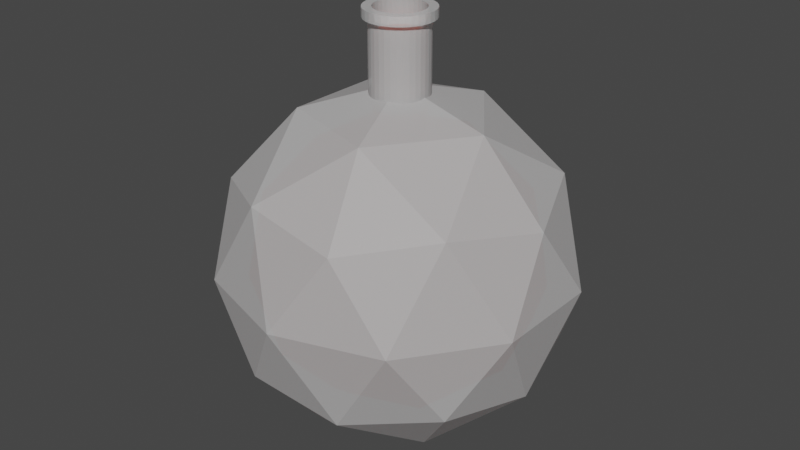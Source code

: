 # Source: Health_Bottle.blend  (saved by Blender 3.0.42; exported with 4.5.12 LTS)
import bpy
from mathutils import Matrix  # noqa: F401  (used for matrix-valued properties, if any)

bpy.ops.wm.read_factory_settings(use_empty=True)
scene = bpy.context.scene
scene.name = 'Scene'

# ---- collections
col_collection = bpy.data.collections.new('Collection'); scene.collection.children.link(col_collection)

# ---- materials (node trees are filled in below, after node groups)
mat_glass_shader = bpy.data.materials.new('Glass_Shader')
mat_glass_shader.surface_render_method = 'BLENDED'
mat_glass_shader.blend_method = 'BLEND'
mat_glass_shader.use_transparent_shadow = False
mat_glass_shader_001 = bpy.data.materials.new('Glass_Shader.001')
mat_glass_shader_001.surface_render_method = 'BLENDED'
mat_glass_shader_001.blend_method = 'BLEND'
mat_glass_shader_001.use_transparent_shadow = False

# ---- material node trees
mat_glass_shader.use_nodes = True; mat_glass_shader.node_tree.nodes.clear()
_N = mat_glass_shader.node_tree.nodes; _L = mat_glass_shader.node_tree.links
n0 = _N.new('ShaderNodeOutputMaterial'); n0.name = 'Material Output'; n0.location = (550, 300)
n1 = _N.new('ShaderNodeBsdfPrincipled'); n1.name = 'Principled BSDF'; n1.location = (10, 300)
n1.distribution = 'GGX'
n1.subsurface_method = 'RANDOM_WALK_SKIN'
n1.inputs[0].default_value = (1.0, 1.0, 1.0, 1.0)
n1.inputs[3].default_value = 1.45
n1.inputs[4].default_value = 0.85
n1.inputs[27].default_value = (0.0, 0.0, 0.0, 1.0)
n1.inputs[28].default_value = 1.0
n2 = _N.new('ShaderNodeMixShader'); n2.name = 'Mix Shader'; n2.location = (330, 244)
n3 = _N.new('ShaderNodeBsdfTransparent'); n3.name = 'Transparent BSDF'; n3.location = (95, 436)
_L.new(n1.outputs[0], n2.inputs[1])
_L.new(n2.outputs[0], n0.inputs[0])
_L.new(n3.outputs[0], n2.inputs[2])
n0.is_active_output = True
mat_glass_shader_001.use_nodes = True; mat_glass_shader_001.node_tree.nodes.clear()
_N = mat_glass_shader_001.node_tree.nodes; _L = mat_glass_shader_001.node_tree.links
n0 = _N.new('ShaderNodeOutputMaterial'); n0.name = 'Material Output'; n0.location = (550, 300)
n1 = _N.new('ShaderNodeBsdfPrincipled'); n1.name = 'Principled BSDF'; n1.location = (10, 300)
n1.distribution = 'GGX'
n1.subsurface_method = 'RANDOM_WALK_SKIN'
n1.inputs[0].default_value = (1.0, 0.1193, 0.04661, 1.0)
n1.inputs[3].default_value = 1.45
n1.inputs[27].default_value = (0.0, 0.0, 0.0, 1.0)
n1.inputs[28].default_value = 1.0
n2 = _N.new('ShaderNodeMixShader'); n2.name = 'Mix Shader'; n2.location = (330, 244)
n3 = _N.new('ShaderNodeBsdfTransparent'); n3.name = 'Transparent BSDF'; n3.location = (95, 436)
_L.new(n1.outputs[0], n2.inputs[1])
_L.new(n2.outputs[0], n0.inputs[0])
_L.new(n3.outputs[0], n2.inputs[2])
n0.is_active_output = True

# ---- world
world_world = bpy.data.worlds.new('World'); scene.world = world_world
world_world.use_nodes = True; world_world.node_tree.nodes.clear()
_N = world_world.node_tree.nodes; _L = world_world.node_tree.links
n0 = _N.new('ShaderNodeOutputWorld'); n0.name = 'World Output'; n0.location = (300, 300)
n1 = _N.new('ShaderNodeBackground'); n1.name = 'Background'; n1.location = (10, 300)
n1.inputs[0].default_value = (0.05088, 0.05088, 0.05088, 1.0)
_L.new(n1.outputs[0], n0.inputs[0])
n0.is_active_output = True
world_world.color = (0.05088, 0.05088, 0.05088)
world_world.use_sun_shadow = False
world_world.sun_shadow_jitter_overblur = 0.0

# ---- meshes
me_icosphere = bpy.data.meshes.new('Icosphere')
me_icosphere.from_pydata([(0.0, 0.0, -1.0), (0.7236, -0.5257, -0.4472), (-0.2764, -0.8506, -0.4472), (-0.8944, 0.0, -0.4472), (-0.2764, 0.8506, -0.4472), (0.7236, 0.5257, -0.4472), (0.2764, -0.8506, 0.4472), (-0.7236, -0.5257, 0.4472), (-0.7236, 0.5257, 0.4472), (0.2764, 0.8506, 0.4472), (0.8944, 0.0, 0.4472), (0.0, 0.0, 1.0), (-0.1625, -0.5, -0.8507), (0.4253, -0.309, -0.8507), (0.2629, -0.809, -0.5257), (0.8506, 0.0, -0.5257), (0.4253, 0.309, -0.8507), (-0.5257, 0.0, -0.8507), (-0.6882, -0.5, -0.5257), (-0.1625, 0.5, -0.8507), (-0.6882, 0.5, -0.5257), (0.2629, 0.809, -0.5257), (0.9511, -0.309, 0.0), (0.9511, 0.309, 0.0), (0.0, -1.0, 0.0), (0.5878, -0.809, 0.0), (-0.9511, -0.309, 0.0), (-0.5878, -0.809, 0.0), (-0.5878, 0.809, 0.0), (-0.9511, 0.309, 0.0), (0.5878, 0.809, 0.0), (0.0, 1.0, 0.0), (0.6882, -0.5, 0.5257), (-0.2629, -0.809, 0.5257), (-0.8506, 0.0, 0.5257), (-0.2629, 0.809, 0.5257), (0.6882, 0.5, 0.5257), (0.1625, -0.5, 0.8507), (0.5257, 0.0, 0.8507), (-0.4253, -0.309, 0.8507), (-0.4253, 0.309, 0.8507), (0.1625, 0.5, 0.8507)], [], [(0, 13, 12), (1, 13, 15), (0, 12, 17), (0, 17, 19), (0, 19, 16), (1, 15, 22), (2, 14, 24), (3, 18, 26), (4, 20, 28), (5, 21, 30), (1, 22, 25), (2, 24, 27), (3, 26, 29), (4, 28, 31), (5, 30, 23), (6, 32, 37), (7, 33, 39), (8, 34, 40), (9, 35, 41), (10, 36, 38), (38, 41, 11), (38, 36, 41), (36, 9, 41), (41, 40, 11), (41, 35, 40), (35, 8, 40), (40, 39, 11), (40, 34, 39), (34, 7, 39), (39, 37, 11), (39, 33, 37), (33, 6, 37), (37, 38, 11), (37, 32, 38), (32, 10, 38), (23, 36, 10), (23, 30, 36), (30, 9, 36), (31, 35, 9), (31, 28, 35), (28, 8, 35), (29, 34, 8), (29, 26, 34), (26, 7, 34), (27, 33, 7), (27, 24, 33), (24, 6, 33), (25, 32, 6), (25, 22, 32), (22, 10, 32), (30, 31, 9), (30, 21, 31), (21, 4, 31), (28, 29, 8), (28, 20, 29), (20, 3, 29), (26, 27, 7), (26, 18, 27), (18, 2, 27), (24, 25, 6), (24, 14, 25), (14, 1, 25), (22, 23, 10), (22, 15, 23), (15, 5, 23), (16, 21, 5), (16, 19, 21), (19, 4, 21), (19, 20, 4), (19, 17, 20), (17, 3, 20), (17, 18, 3), (17, 12, 18), (12, 2, 18), (15, 16, 5), (15, 13, 16), (13, 0, 16), (12, 14, 2), (12, 13, 14), (13, 1, 14)])
_uv = me_icosphere.uv_layers.new(name='UVMap')
_uv.uv.foreach_set('vector', [0.1818, 0.0, 0.2273, 0.07873, 0.1364, 0.07873, 0.2727, 0.1575, 0.3182, 0.07873, 0.3636, 0.1575, 0.9091, 0.0, 0.9545, 0.07873, 0.8636, 0.07873, 0.7273, 0.0, 0.7727, 0.07873, 0.6818, 0.07873, 0.5455, 0.0, 0.5909, 0.07873, 0.5, 0.07873, 0.2727, 0.1575, 0.3636, 0.1575, 0.3182, 0.2362, 0.09091, 0.1575, 0.1818, 0.1575, 0.1364, 0.2362, 0.8182, 0.1575, 0.9091, 0.1575, 0.8636, 0.2362, 0.6364, 0.1575, 0.7273, 0.1575, 0.6818, 0.2362, 0.4545, 0.1575, 0.5455, 0.1575, 0.5, 0.2362, 0.2727, 0.1575, 0.3182, 0.2362, 0.2273, 0.2362, 0.09091, 0.1575, 0.1364, 0.2362, 0.04546, 0.2362, 0.8182, 0.1575, 0.8636, 0.2362, 0.7727, 0.2362, 0.6364, 0.1575, 0.6818, 0.2362, 0.5909, 0.2362, 0.4545, 0.1575, 0.5, 0.2362, 0.4091, 0.2362, 0.1818, 0.3149, 0.2727, 0.3149, 0.2273, 0.3937, 0.0, 0.3149, 0.09091, 0.3149, 0.04546, 0.3937, 0.7273, 0.3149, 0.8182, 0.3149, 0.7727, 0.3937, 0.5455, 0.3149, 0.6364, 0.3149, 0.5909, 0.3937, 0.3636, 0.3149, 0.4545, 0.3149, 0.4091, 0.3937, 0.4091, 0.3937, 0.5, 0.3937, 0.4545, 0.4724, 0.4091, 0.3937, 0.4545, 0.3149, 0.5, 0.3937, 0.4545, 0.3149, 0.5455, 0.3149, 0.5, 0.3937, 0.5909, 0.3937, 0.6818, 0.3937, 0.6364, 0.4724, 0.5909, 0.3937, 0.6364, 0.3149, 0.6818, 0.3937, 0.6364, 0.3149, 0.7273, 0.3149, 0.6818, 0.3937, 0.7727, 0.3937, 0.8636, 0.3937, 0.8182, 0.4724, 0.7727, 0.3937, 0.8182, 0.3149, 0.8636, 0.3937, 0.8182, 0.3149, 0.9091, 0.3149, 0.8636, 0.3937, 0.04546, 0.3937, 0.1364, 0.3937, 0.09091, 0.4724, 0.04546, 0.3937, 0.09091, 0.3149, 0.1364, 0.3937, 0.09091, 0.3149, 0.1818, 0.3149, 0.1364, 0.3937, 0.2273, 0.3937, 0.3182, 0.3937, 0.2727, 0.4724, 0.2273, 0.3937, 0.2727, 0.3149, 0.3182, 0.3937, 0.2727, 0.3149, 0.3636, 0.3149, 0.3182, 0.3937, 0.4091, 0.2362, 0.4545, 0.3149, 0.3636, 0.3149, 0.4091, 0.2362, 0.5, 0.2362, 0.4545, 0.3149, 0.5, 0.2362, 0.5455, 0.3149, 0.4545, 0.3149, 0.5909, 0.2362, 0.6364, 0.3149, 0.5455, 0.3149, 0.5909, 0.2362, 0.6818, 0.2362, 0.6364, 0.3149, 0.6818, 0.2362, 0.7273, 0.3149, 0.6364, 0.3149, 0.7727, 0.2362, 0.8182, 0.3149, 0.7273, 0.3149, 0.7727, 0.2362, 0.8636, 0.2362, 0.8182, 0.3149, 0.8636, 0.2362, 0.9091, 0.3149, 0.8182, 0.3149, 0.04546, 0.2362, 0.09091, 0.3149, 0.0, 0.3149, 0.04546, 0.2362, 0.1364, 0.2362, 0.09091, 0.3149, 0.1364, 0.2362, 0.1818, 0.3149, 0.09091, 0.3149, 0.2273, 0.2362, 0.2727, 0.3149, 0.1818, 0.3149, 0.2273, 0.2362, 0.3182, 0.2362, 0.2727, 0.3149, 0.3182, 0.2362, 0.3636, 0.3149, 0.2727, 0.3149, 0.5, 0.2362, 0.5909, 0.2362, 0.5455, 0.3149, 0.5, 0.2362, 0.5455, 0.1575, 0.5909, 0.2362, 0.5455, 0.1575, 0.6364, 0.1575, 0.5909, 0.2362, 0.6818, 0.2362, 0.7727, 0.2362, 0.7273, 0.3149, 0.6818, 0.2362, 0.7273, 0.1575, 0.7727, 0.2362, 0.7273, 0.1575, 0.8182, 0.1575, 0.7727, 0.2362, 0.8636, 0.2362, 0.9545, 0.2362, 0.9091, 0.3149, 0.8636, 0.2362, 0.9091, 0.1575, 0.9545, 0.2362, 0.9091, 0.1575, 1.0, 0.1575, 0.9545, 0.2362, 0.1364, 0.2362, 0.2273, 0.2362, 0.1818, 0.3149, 0.1364, 0.2362, 0.1818, 0.1575, 0.2273, 0.2362, 0.1818, 0.1575, 0.2727, 0.1575, 0.2273, 0.2362, 0.3182, 0.2362, 0.4091, 0.2362, 0.3636, 0.3149, 0.3182, 0.2362, 0.3636, 0.1575, 0.4091, 0.2362, 0.3636, 0.1575, 0.4545, 0.1575, 0.4091, 0.2362, 0.5, 0.07873, 0.5455, 0.1575, 0.4545, 0.1575, 0.5, 0.07873, 0.5909, 0.07873, 0.5455, 0.1575, 0.5909, 0.07873, 0.6364, 0.1575, 0.5455, 0.1575, 0.6818, 0.07873, 0.7273, 0.1575, 0.6364, 0.1575, 0.6818, 0.07873, 0.7727, 0.07873, 0.7273, 0.1575, 0.7727, 0.07873, 0.8182, 0.1575, 0.7273, 0.1575, 0.8636, 0.07873, 0.9091, 0.1575, 0.8182, 0.1575, 0.8636, 0.07873, 0.9545, 0.07873, 0.9091, 0.1575, 0.9545, 0.07873, 1.0, 0.1575, 0.9091, 0.1575, 0.3636, 0.1575, 0.4091, 0.07873, 0.4545, 0.1575, 0.3636, 0.1575, 0.3182, 0.07873, 0.4091, 0.07873, 0.3182, 0.07873, 0.3636, 0.0, 0.4091, 0.07873, 0.1364, 0.07873, 0.1818, 0.1575, 0.09091, 0.1575, 0.1364, 0.07873, 0.2273, 0.07873, 0.1818, 0.1575, 0.2273, 0.07873, 0.2727, 0.1575, 0.1818, 0.1575])
me_icosphere.materials.append(mat_glass_shader)
me_icosphere.use_remesh_fix_poles = True
me_icosphere.use_remesh_preserve_attributes = False
me_icosphere.update()
me_icosphere_001 = bpy.data.meshes.new('Icosphere.001')
me_icosphere_001.from_pydata([(0.0, 0.0, -1.0), (0.7236, -0.5257, -0.4472), (-0.2764, -0.8506, -0.4472), (-0.8944, 0.0, -0.4472), (-0.2764, 0.8506, -0.4472), (0.7236, 0.5257, -0.4472), (0.2764, -0.8506, 0.4472), (-0.7236, -0.5257, 0.4472), (-0.7236, 0.5257, 0.4472), (0.2764, 0.8506, 0.4472), (0.8944, 0.0, 0.4472), (0.0, 0.0, 1.0), (-0.1625, -0.5, -0.8507), (0.4253, -0.309, -0.8507), (0.2629, -0.809, -0.5257), (0.8506, 0.0, -0.5257), (0.4253, 0.309, -0.8507), (-0.5257, 0.0, -0.8507), (-0.6882, -0.5, -0.5257), (-0.1625, 0.5, -0.8507), (-0.6882, 0.5, -0.5257), (0.2629, 0.809, -0.5257), (0.9511, -0.309, 0.0), (0.9511, 0.309, 0.0), (0.0, -1.0, 0.0), (0.5878, -0.809, 0.0), (-0.9511, -0.309, 0.0), (-0.5878, -0.809, 0.0), (-0.5878, 0.809, 0.0), (-0.9511, 0.309, 0.0), (0.5878, 0.809, 0.0), (0.0, 1.0, 0.0), (0.6882, -0.5, 0.5257), (-0.2629, -0.809, 0.5257), (-0.8506, 0.0, 0.5257), (-0.2629, 0.809, 0.5257), (0.6882, 0.5, 0.5257), (0.1625, -0.5, 0.8507), (0.5257, 0.0, 0.8507), (-0.4253, -0.309, 0.8507), (-0.4253, 0.309, 0.8507), (0.1625, 0.5, 0.8507)], [], [(0, 13, 12), (1, 13, 15), (0, 12, 17), (0, 17, 19), (0, 19, 16), (1, 15, 22), (2, 14, 24), (3, 18, 26), (4, 20, 28), (5, 21, 30), (1, 22, 25), (2, 24, 27), (3, 26, 29), (4, 28, 31), (5, 30, 23), (6, 32, 37), (7, 33, 39), (8, 34, 40), (9, 35, 41), (10, 36, 38), (38, 41, 11), (38, 36, 41), (36, 9, 41), (41, 40, 11), (41, 35, 40), (35, 8, 40), (40, 39, 11), (40, 34, 39), (34, 7, 39), (39, 37, 11), (39, 33, 37), (33, 6, 37), (37, 38, 11), (37, 32, 38), (32, 10, 38), (23, 36, 10), (23, 30, 36), (30, 9, 36), (31, 35, 9), (31, 28, 35), (28, 8, 35), (29, 34, 8), (29, 26, 34), (26, 7, 34), (27, 33, 7), (27, 24, 33), (24, 6, 33), (25, 32, 6), (25, 22, 32), (22, 10, 32), (30, 31, 9), (30, 21, 31), (21, 4, 31), (28, 29, 8), (28, 20, 29), (20, 3, 29), (26, 27, 7), (26, 18, 27), (18, 2, 27), (24, 25, 6), (24, 14, 25), (14, 1, 25), (22, 23, 10), (22, 15, 23), (15, 5, 23), (16, 21, 5), (16, 19, 21), (19, 4, 21), (19, 20, 4), (19, 17, 20), (17, 3, 20), (17, 18, 3), (17, 12, 18), (12, 2, 18), (15, 16, 5), (15, 13, 16), (13, 0, 16), (12, 14, 2), (12, 13, 14), (13, 1, 14)])
_uv = me_icosphere_001.uv_layers.new(name='UVMap')
_uv.uv.foreach_set('vector', [0.1818, 0.0, 0.2273, 0.07873, 0.1364, 0.07873, 0.2727, 0.1575, 0.3182, 0.07873, 0.3636, 0.1575, 0.9091, 0.0, 0.9545, 0.07873, 0.8636, 0.07873, 0.7273, 0.0, 0.7727, 0.07873, 0.6818, 0.07873, 0.5455, 0.0, 0.5909, 0.07873, 0.5, 0.07873, 0.2727, 0.1575, 0.3636, 0.1575, 0.3182, 0.2362, 0.09091, 0.1575, 0.1818, 0.1575, 0.1364, 0.2362, 0.8182, 0.1575, 0.9091, 0.1575, 0.8636, 0.2362, 0.6364, 0.1575, 0.7273, 0.1575, 0.6818, 0.2362, 0.4545, 0.1575, 0.5455, 0.1575, 0.5, 0.2362, 0.2727, 0.1575, 0.3182, 0.2362, 0.2273, 0.2362, 0.09091, 0.1575, 0.1364, 0.2362, 0.04546, 0.2362, 0.8182, 0.1575, 0.8636, 0.2362, 0.7727, 0.2362, 0.6364, 0.1575, 0.6818, 0.2362, 0.5909, 0.2362, 0.4545, 0.1575, 0.5, 0.2362, 0.4091, 0.2362, 0.1818, 0.3149, 0.2727, 0.3149, 0.2273, 0.3937, 0.0, 0.3149, 0.09091, 0.3149, 0.04546, 0.3937, 0.7273, 0.3149, 0.8182, 0.3149, 0.7727, 0.3937, 0.5455, 0.3149, 0.6364, 0.3149, 0.5909, 0.3937, 0.3636, 0.3149, 0.4545, 0.3149, 0.4091, 0.3937, 0.4091, 0.3937, 0.5, 0.3937, 0.4545, 0.4724, 0.4091, 0.3937, 0.4545, 0.3149, 0.5, 0.3937, 0.4545, 0.3149, 0.5455, 0.3149, 0.5, 0.3937, 0.5909, 0.3937, 0.6818, 0.3937, 0.6364, 0.4724, 0.5909, 0.3937, 0.6364, 0.3149, 0.6818, 0.3937, 0.6364, 0.3149, 0.7273, 0.3149, 0.6818, 0.3937, 0.7727, 0.3937, 0.8636, 0.3937, 0.8182, 0.4724, 0.7727, 0.3937, 0.8182, 0.3149, 0.8636, 0.3937, 0.8182, 0.3149, 0.9091, 0.3149, 0.8636, 0.3937, 0.04546, 0.3937, 0.1364, 0.3937, 0.09091, 0.4724, 0.04546, 0.3937, 0.09091, 0.3149, 0.1364, 0.3937, 0.09091, 0.3149, 0.1818, 0.3149, 0.1364, 0.3937, 0.2273, 0.3937, 0.3182, 0.3937, 0.2727, 0.4724, 0.2273, 0.3937, 0.2727, 0.3149, 0.3182, 0.3937, 0.2727, 0.3149, 0.3636, 0.3149, 0.3182, 0.3937, 0.4091, 0.2362, 0.4545, 0.3149, 0.3636, 0.3149, 0.4091, 0.2362, 0.5, 0.2362, 0.4545, 0.3149, 0.5, 0.2362, 0.5455, 0.3149, 0.4545, 0.3149, 0.5909, 0.2362, 0.6364, 0.3149, 0.5455, 0.3149, 0.5909, 0.2362, 0.6818, 0.2362, 0.6364, 0.3149, 0.6818, 0.2362, 0.7273, 0.3149, 0.6364, 0.3149, 0.7727, 0.2362, 0.8182, 0.3149, 0.7273, 0.3149, 0.7727, 0.2362, 0.8636, 0.2362, 0.8182, 0.3149, 0.8636, 0.2362, 0.9091, 0.3149, 0.8182, 0.3149, 0.04546, 0.2362, 0.09091, 0.3149, 0.0, 0.3149, 0.04546, 0.2362, 0.1364, 0.2362, 0.09091, 0.3149, 0.1364, 0.2362, 0.1818, 0.3149, 0.09091, 0.3149, 0.2273, 0.2362, 0.2727, 0.3149, 0.1818, 0.3149, 0.2273, 0.2362, 0.3182, 0.2362, 0.2727, 0.3149, 0.3182, 0.2362, 0.3636, 0.3149, 0.2727, 0.3149, 0.5, 0.2362, 0.5909, 0.2362, 0.5455, 0.3149, 0.5, 0.2362, 0.5455, 0.1575, 0.5909, 0.2362, 0.5455, 0.1575, 0.6364, 0.1575, 0.5909, 0.2362, 0.6818, 0.2362, 0.7727, 0.2362, 0.7273, 0.3149, 0.6818, 0.2362, 0.7273, 0.1575, 0.7727, 0.2362, 0.7273, 0.1575, 0.8182, 0.1575, 0.7727, 0.2362, 0.8636, 0.2362, 0.9545, 0.2362, 0.9091, 0.3149, 0.8636, 0.2362, 0.9091, 0.1575, 0.9545, 0.2362, 0.9091, 0.1575, 1.0, 0.1575, 0.9545, 0.2362, 0.1364, 0.2362, 0.2273, 0.2362, 0.1818, 0.3149, 0.1364, 0.2362, 0.1818, 0.1575, 0.2273, 0.2362, 0.1818, 0.1575, 0.2727, 0.1575, 0.2273, 0.2362, 0.3182, 0.2362, 0.4091, 0.2362, 0.3636, 0.3149, 0.3182, 0.2362, 0.3636, 0.1575, 0.4091, 0.2362, 0.3636, 0.1575, 0.4545, 0.1575, 0.4091, 0.2362, 0.5, 0.07873, 0.5455, 0.1575, 0.4545, 0.1575, 0.5, 0.07873, 0.5909, 0.07873, 0.5455, 0.1575, 0.5909, 0.07873, 0.6364, 0.1575, 0.5455, 0.1575, 0.6818, 0.07873, 0.7273, 0.1575, 0.6364, 0.1575, 0.6818, 0.07873, 0.7727, 0.07873, 0.7273, 0.1575, 0.7727, 0.07873, 0.8182, 0.1575, 0.7273, 0.1575, 0.8636, 0.07873, 0.9091, 0.1575, 0.8182, 0.1575, 0.8636, 0.07873, 0.9545, 0.07873, 0.9091, 0.1575, 0.9545, 0.07873, 1.0, 0.1575, 0.9091, 0.1575, 0.3636, 0.1575, 0.4091, 0.07873, 0.4545, 0.1575, 0.3636, 0.1575, 0.3182, 0.07873, 0.4091, 0.07873, 0.3182, 0.07873, 0.3636, 0.0, 0.4091, 0.07873, 0.1364, 0.07873, 0.1818, 0.1575, 0.09091, 0.1575, 0.1364, 0.07873, 0.2273, 0.07873, 0.1818, 0.1575, 0.2273, 0.07873, 0.2727, 0.1575, 0.1818, 0.1575])
me_icosphere_001.materials.append(mat_glass_shader_001)
me_icosphere_001.use_remesh_fix_poles = True
me_icosphere_001.use_remesh_preserve_attributes = False
me_icosphere_001.update()
me_cylinder_001 = bpy.data.meshes.new('Cylinder.001')
me_cylinder_001.from_pydata([(0.0, 1.0, -1.0), (0.0, 1.0, 1.0), (0.1951, 0.9808, -1.0), (0.1951, 0.9808, 1.0), (0.3827, 0.9239, -1.0), (0.3827, 0.9239, 1.0), (0.5556, 0.8315, -1.0), (0.5556, 0.8315, 1.0), (0.7071, 0.7071, -1.0), (0.7071, 0.7071, 1.0), (0.8315, 0.5556, -1.0), (0.8315, 0.5556, 1.0), (0.9239, 0.3827, -1.0), (0.9239, 0.3827, 1.0), (0.9808, 0.1951, -1.0), (0.9808, 0.1951, 1.0), (1.0, -4.371e-08, -1.0), (1.0, -4.371e-08, 1.0), (0.9808, -0.1951, -1.0), (0.9808, -0.1951, 1.0), (0.9239, -0.3827, -1.0), (0.9239, -0.3827, 1.0), (0.8315, -0.5556, -1.0), (0.8315, -0.5556, 1.0), (0.7071, -0.7071, -1.0), (0.7071, -0.7071, 1.0), (0.5556, -0.8315, -1.0), (0.5556, -0.8315, 1.0), (0.3827, -0.9239, -1.0), (0.3827, -0.9239, 1.0), (0.1951, -0.9808, -1.0), (0.1951, -0.9808, 1.0), (-8.742e-08, -1.0, -1.0), (-8.742e-08, -1.0, 1.0), (-0.1951, -0.9808, -1.0), (-0.1951, -0.9808, 1.0), (-0.3827, -0.9239, -1.0), (-0.3827, -0.9239, 1.0), (-0.5556, -0.8315, -1.0), (-0.5556, -0.8315, 1.0), (-0.7071, -0.7071, -1.0), (-0.7071, -0.7071, 1.0), (-0.8315, -0.5556, -1.0), (-0.8315, -0.5556, 1.0), (-0.9239, -0.3827, -1.0), (-0.9239, -0.3827, 1.0), (-0.9808, -0.1951, -1.0), (-0.9808, -0.1951, 1.0), (-1.0, 1.192e-08, -1.0), (-1.0, 1.192e-08, 1.0), (-0.9808, 0.1951, -1.0), (-0.9808, 0.1951, 1.0), (-0.9239, 0.3827, -1.0), (-0.9239, 0.3827, 1.0), (-0.8315, 0.5556, -1.0), (-0.8315, 0.5556, 1.0), (-0.7071, 0.7071, -1.0), (-0.7071, 0.7071, 1.0), (-0.5556, 0.8315, -1.0), (-0.5556, 0.8315, 1.0), (-0.3827, 0.9239, -1.0), (-0.3827, 0.9239, 1.0), (-0.1951, 0.9808, -1.0), (-0.1951, 0.9808, 1.0), (0.1951, 0.9808, 2.931), (9.219e-08, 1.0, 2.931), (0.3827, 0.9239, 2.931), (0.5556, 0.8315, 2.931), (0.7071, 0.7071, 2.931), (0.8315, 0.5556, 2.931), (0.9239, 0.3827, 2.931), (0.9808, 0.1951, 2.931), (1.0, -4.371e-08, 2.931), (0.9808, -0.1951, 2.931), (0.9239, -0.3827, 2.931), (0.8315, -0.5556, 2.931), (0.7071, -0.7071, 2.931), (0.5556, -0.8315, 2.931), (0.3827, -0.9239, 2.931), (0.1951, -0.9808, 2.931), (4.765e-09, -1.0, 2.931), (-0.1951, -0.9808, 2.931), (-0.3827, -0.9239, 2.931), (-0.5556, -0.8315, 2.931), (-0.7071, -0.7071, 2.931), (-0.8315, -0.5556, 2.931), (-0.9239, -0.3827, 2.931), (-0.9808, -0.1951, 2.931), (-1.0, 1.192e-08, 2.931), (-0.9808, 0.1951, 2.931), (-0.9239, 0.3827, 2.931), (-0.8315, 0.5556, 2.931), (-0.7071, 0.7071, 2.931), (-0.5556, 0.8315, 2.931), (-0.3827, 0.9239, 2.931), (-0.1951, 0.9808, 2.931), (0.1951, 0.9808, 3.825), (5.806e-08, 1.0, 3.825), (0.3827, 0.9239, 3.825), (0.5556, 0.8315, 3.825), (0.7071, 0.7071, 3.825), (0.8315, 0.5556, 3.825), (0.9239, 0.3827, 3.825), (0.9808, 0.1951, 3.825), (1.0, -4.371e-08, 3.825), (0.9808, -0.1951, 3.825), (0.9239, -0.3827, 3.825), (0.8315, -0.5556, 3.825), (0.7071, -0.7071, 3.825), (0.5556, -0.8315, 3.825), (0.3827, -0.9239, 3.825), (0.1951, -0.9808, 3.825), (-2.936e-08, -1.0, 3.825), (-0.1951, -0.9808, 3.825), (-0.3827, -0.9239, 3.825), (-0.5556, -0.8315, 3.825), (-0.7071, -0.7071, 3.825), (-0.8315, -0.5556, 3.825), (-0.9239, -0.3827, 3.825), (-0.9808, -0.1951, 3.825), (-1.0, 1.192e-08, 3.825), (-0.9808, 0.1951, 3.825), (-0.9239, 0.3827, 3.825), (-0.8315, 0.5556, 3.825), (-0.7071, 0.7071, 3.825), (-0.5556, 0.8315, 3.825), (-0.3827, 0.9239, 3.825), (-0.1951, 0.9808, 3.825)], [], [(0, 1, 3, 2), (2, 3, 5, 4), (4, 5, 7, 6), (6, 7, 9, 8), (8, 9, 11, 10), (10, 11, 13, 12), (12, 13, 15, 14), (14, 15, 17, 16), (16, 17, 19, 18), (18, 19, 21, 20), (20, 21, 23, 22), (22, 23, 25, 24), (24, 25, 27, 26), (26, 27, 29, 28), (28, 29, 31, 30), (30, 31, 33, 32), (32, 33, 35, 34), (34, 35, 37, 36), (36, 37, 39, 38), (38, 39, 41, 40), (40, 41, 43, 42), (42, 43, 45, 44), (44, 45, 47, 46), (46, 47, 49, 48), (48, 49, 51, 50), (50, 51, 53, 52), (52, 53, 55, 54), (54, 55, 57, 56), (56, 57, 59, 58), (58, 59, 61, 60), (37, 35, 81, 82), (60, 61, 63, 62), (62, 63, 1, 0), (0, 2, 4, 6, 8, 10, 12, 14, 16, 18, 20, 22, 24, 26, 28, 30, 32, 34, 36, 38, 40, 42, 44, 46, 48, 50, 52, 54, 56, 58, 60, 62), (74, 73, 105, 106), (55, 53, 90, 91), (11, 9, 68, 69), (29, 27, 77, 78), (47, 45, 86, 87), (3, 1, 65, 64), (1, 63, 95, 65), (21, 19, 73, 74), (39, 37, 82, 83), (57, 55, 91, 92), (13, 11, 69, 70), (31, 29, 78, 79), (49, 47, 87, 88), (5, 3, 64, 66), (23, 21, 74, 75), (41, 39, 83, 84), (59, 57, 92, 93), (15, 13, 70, 71), (33, 31, 79, 80), (51, 49, 88, 89), (7, 5, 66, 67), (25, 23, 75, 76), (43, 41, 84, 85), (61, 59, 93, 94), (17, 15, 71, 72), (35, 33, 80, 81), (53, 51, 89, 90), (9, 7, 67, 68), (27, 25, 76, 77), (45, 43, 85, 86), (63, 61, 94, 95), (19, 17, 72, 73), (96, 97, 127, 126, 125, 124, 123, 122, 121, 120, 119, 118, 117, 116, 115, 114, 113, 112, 111, 110, 109, 108, 107, 106, 105, 104, 103, 102, 101, 100, 99, 98), (88, 87, 119, 120), (75, 74, 106, 107), (89, 88, 120, 121), (76, 75, 107, 108), (90, 89, 121, 122), (77, 76, 108, 109), (91, 90, 122, 123), (78, 77, 109, 110), (64, 65, 97, 96), (92, 91, 123, 124), (79, 78, 110, 111), (66, 64, 96, 98), (93, 92, 124, 125), (80, 79, 111, 112), (67, 66, 98, 99), (94, 93, 125, 126), (81, 80, 112, 113), (68, 67, 99, 100), (95, 94, 126, 127), (82, 81, 113, 114), (69, 68, 100, 101), (65, 95, 127, 97), (83, 82, 114, 115), (70, 69, 101, 102), (84, 83, 115, 116), (71, 70, 102, 103), (85, 84, 116, 117), (72, 71, 103, 104), (86, 85, 117, 118), (73, 72, 104, 105), (87, 86, 118, 119)])
_uv = me_cylinder_001.uv_layers.new(name='UVMap')
_uv.uv.foreach_set('vector', [1.0, 0.5, 1.0, 1.0, 0.9688, 1.0, 0.9688, 0.5, 0.9688, 0.5, 0.9688, 1.0, 0.9375, 1.0, 0.9375, 0.5, 0.9375, 0.5, 0.9375, 1.0, 0.9062, 1.0, 0.9062, 0.5, 0.9062, 0.5, 0.9062, 1.0, 0.875, 1.0, 0.875, 0.5, 0.875, 0.5, 0.875, 1.0, 0.8438, 1.0, 0.8438, 0.5, 0.8438, 0.5, 0.8438, 1.0, 0.8125, 1.0, 0.8125, 0.5, 0.8125, 0.5, 0.8125, 1.0, 0.7812, 1.0, 0.7812, 0.5, 0.7812, 0.5, 0.7812, 1.0, 0.75, 1.0, 0.75, 0.5, 0.75, 0.5, 0.75, 1.0, 0.7188, 1.0, 0.7188, 0.5, 0.7188, 0.5, 0.7188, 1.0, 0.6875, 1.0, 0.6875, 0.5, 0.6875, 0.5, 0.6875, 1.0, 0.6562, 1.0, 0.6562, 0.5, 0.6562, 0.5, 0.6562, 1.0, 0.625, 1.0, 0.625, 0.5, 0.625, 0.5, 0.625, 1.0, 0.5938, 1.0, 0.5938, 0.5, 0.5938, 0.5, 0.5938, 1.0, 0.5625, 1.0, 0.5625, 0.5, 0.5625, 0.5, 0.5625, 1.0, 0.5312, 1.0, 0.5312, 0.5, 0.5312, 0.5, 0.5312, 1.0, 0.5, 1.0, 0.5, 0.5, 0.5, 0.5, 0.5, 1.0, 0.4688, 1.0, 0.4688, 0.5, 0.4688, 0.5, 0.4688, 1.0, 0.4375, 1.0, 0.4375, 0.5, 0.4375, 0.5, 0.4375, 1.0, 0.4062, 1.0, 0.4062, 0.5, 0.4062, 0.5, 0.4062, 1.0, 0.375, 1.0, 0.375, 0.5, 0.375, 0.5, 0.375, 1.0, 0.3438, 1.0, 0.3438, 0.5, 0.3438, 0.5, 0.3438, 1.0, 0.3125, 1.0, 0.3125, 0.5, 0.3125, 0.5, 0.3125, 1.0, 0.2812, 1.0, 0.2812, 0.5, 0.2812, 0.5, 0.2812, 1.0, 0.25, 1.0, 0.25, 0.5, 0.25, 0.5, 0.25, 1.0, 0.2188, 1.0, 0.2188, 0.5, 0.2188, 0.5, 0.2188, 1.0, 0.1875, 1.0, 0.1875, 0.5, 0.1875, 0.5, 0.1875, 1.0, 0.1562, 1.0, 0.1562, 0.5, 0.1562, 0.5, 0.1562, 1.0, 0.125, 1.0, 0.125, 0.5, 0.125, 0.5, 0.125, 1.0, 0.09375, 1.0, 0.09375, 0.5, 0.09375, 0.5, 0.09375, 1.0, 0.0625, 1.0, 0.0625, 0.5, 0.4375, 1.0, 0.4688, 1.0, 0.4688, 1.0, 0.4375, 1.0, 0.0625, 0.5, 0.0625, 1.0, 0.03125, 1.0, 0.03125, 0.5, 0.03125, 0.5, 0.03125, 1.0, 0.0, 1.0, 0.0, 0.5, 0.75, 0.49, 0.7968, 0.4854, 0.8418, 0.4717, 0.8833, 0.4496, 0.9197, 0.4197, 0.9496, 0.3833, 0.9717, 0.3418, 0.9854, 0.2968, 0.99, 0.25, 0.9854, 0.2032, 0.9717, 0.1582, 0.9496, 0.1167, 0.9197, 0.08029, 0.8833, 0.05045, 0.8418, 0.02827, 0.7968, 0.01461, 0.75, 0.01, 0.7032, 0.01461, 0.6582, 0.02827, 0.6167, 0.05045, 0.5803, 0.08029, 0.5504, 0.1167, 0.5283, 0.1582, 0.5146, 0.2032, 0.51, 0.25, 0.5146, 0.2968, 0.5283, 0.3418, 0.5504, 0.3833, 0.5803, 0.4197, 0.6167, 0.4496, 0.6582, 0.4717, 0.7032, 0.4854, 0.6875, 1.0, 0.7188, 1.0, 0.7188, 1.0, 0.6875, 1.0, 0.1562, 1.0, 0.1875, 1.0, 0.1875, 1.0, 0.1562, 1.0, 0.8438, 1.0, 0.875, 1.0, 0.875, 1.0, 0.8438, 1.0, 0.5625, 1.0, 0.5938, 1.0, 0.5938, 1.0, 0.5625, 1.0, 0.2812, 1.0, 0.3125, 1.0, 0.3125, 1.0, 0.2812, 1.0, 0.9688, 1.0, 1.0, 1.0, 1.0, 1.0, 0.9688, 1.0, 0.0, 1.0, 0.03125, 1.0, 0.03125, 1.0, 0.0, 1.0, 0.6875, 1.0, 0.7188, 1.0, 0.7188, 1.0, 0.6875, 1.0, 0.4062, 1.0, 0.4375, 1.0, 0.4375, 1.0, 0.4062, 1.0, 0.125, 1.0, 0.1562, 1.0, 0.1562, 1.0, 0.125, 1.0, 0.8125, 1.0, 0.8438, 1.0, 0.8438, 1.0, 0.8125, 1.0, 0.5312, 1.0, 0.5625, 1.0, 0.5625, 1.0, 0.5312, 1.0, 0.25, 1.0, 0.2812, 1.0, 0.2812, 1.0, 0.25, 1.0, 0.9375, 1.0, 0.9688, 1.0, 0.9688, 1.0, 0.9375, 1.0, 0.6562, 1.0, 0.6875, 1.0, 0.6875, 1.0, 0.6562, 1.0, 0.375, 1.0, 0.4062, 1.0, 0.4062, 1.0, 0.375, 1.0, 0.09375, 1.0, 0.125, 1.0, 0.125, 1.0, 0.09375, 1.0, 0.7812, 1.0, 0.8125, 1.0, 0.8125, 1.0, 0.7812, 1.0, 0.5, 1.0, 0.5312, 1.0, 0.5312, 1.0, 0.5, 1.0, 0.2188, 1.0, 0.25, 1.0, 0.25, 1.0, 0.2188, 1.0, 0.9062, 1.0, 0.9375, 1.0, 0.9375, 1.0, 0.9062, 1.0, 0.625, 1.0, 0.6562, 1.0, 0.6562, 1.0, 0.625, 1.0, 0.3438, 1.0, 0.375, 1.0, 0.375, 1.0, 0.3438, 1.0, 0.0625, 1.0, 0.09375, 1.0, 0.09375, 1.0, 0.0625, 1.0, 0.75, 1.0, 0.7812, 1.0, 0.7812, 1.0, 0.75, 1.0, 0.4688, 1.0, 0.5, 1.0, 0.5, 1.0, 0.4688, 1.0, 0.1875, 1.0, 0.2188, 1.0, 0.2188, 1.0, 0.1875, 1.0, 0.875, 1.0, 0.9062, 1.0, 0.9062, 1.0, 0.875, 1.0, 0.5938, 1.0, 0.625, 1.0, 0.625, 1.0, 0.5938, 1.0, 0.3125, 1.0, 0.3438, 1.0, 0.3438, 1.0, 0.3125, 1.0, 0.03125, 1.0, 0.0625, 1.0, 0.0625, 1.0, 0.03125, 1.0, 0.7188, 1.0, 0.75, 1.0, 0.75, 1.0, 0.7188, 1.0, 0.2968, 0.4854, 0.25, 0.49, 0.2032, 0.4854, 0.1582, 0.4717, 0.1167, 0.4496, 0.08029, 0.4197, 0.05045, 0.3833, 0.02827, 0.3418, 0.01461, 0.2968, 0.01, 0.25, 0.01461, 0.2032, 0.02827, 0.1582, 0.05045, 0.1167, 0.08029, 0.08029, 0.1167, 0.05045, 0.1582, 0.02827, 0.2032, 0.01461, 0.25, 0.01, 0.2968, 0.01461, 0.3418, 0.02827, 0.3833, 0.05045, 0.4197, 0.08029, 0.4496, 0.1167, 0.4717, 0.1582, 0.4854, 0.2032, 0.49, 0.25, 0.4854, 0.2968, 0.4717, 0.3418, 0.4496, 0.3833, 0.4197, 0.4197, 0.3833, 0.4496, 0.3418, 0.4717, 0.25, 1.0, 0.2812, 1.0, 0.2812, 1.0, 0.25, 1.0, 0.6562, 1.0, 0.6875, 1.0, 0.6875, 1.0, 0.6562, 1.0, 0.2188, 1.0, 0.25, 1.0, 0.25, 1.0, 0.2188, 1.0, 0.625, 1.0, 0.6562, 1.0, 0.6562, 1.0, 0.625, 1.0, 0.1875, 1.0, 0.2188, 1.0, 0.2188, 1.0, 0.1875, 1.0, 0.5938, 1.0, 0.625, 1.0, 0.625, 1.0, 0.5938, 1.0, 0.1562, 1.0, 0.1875, 1.0, 0.1875, 1.0, 0.1562, 1.0, 0.5625, 1.0, 0.5938, 1.0, 0.5938, 1.0, 0.5625, 1.0, 0.9688, 1.0, 1.0, 1.0, 1.0, 1.0, 0.9688, 1.0, 0.125, 1.0, 0.1562, 1.0, 0.1562, 1.0, 0.125, 1.0, 0.5312, 1.0, 0.5625, 1.0, 0.5625, 1.0, 0.5312, 1.0, 0.9375, 1.0, 0.9688, 1.0, 0.9688, 1.0, 0.9375, 1.0, 0.09375, 1.0, 0.125, 1.0, 0.125, 1.0, 0.09375, 1.0, 0.5, 1.0, 0.5312, 1.0, 0.5312, 1.0, 0.5, 1.0, 0.9062, 1.0, 0.9375, 1.0, 0.9375, 1.0, 0.9062, 1.0, 0.0625, 1.0, 0.09375, 1.0, 0.09375, 1.0, 0.0625, 1.0, 0.4688, 1.0, 0.5, 1.0, 0.5, 1.0, 0.4688, 1.0, 0.875, 1.0, 0.9062, 1.0, 0.9062, 1.0, 0.875, 1.0, 0.03125, 1.0, 0.0625, 1.0, 0.0625, 1.0, 0.03125, 1.0, 0.4375, 1.0, 0.4688, 1.0, 0.4688, 1.0, 0.4375, 1.0, 0.8438, 1.0, 0.875, 1.0, 0.875, 1.0, 0.8438, 1.0, 0.0, 1.0, 0.03125, 1.0, 0.03125, 1.0, 0.0, 1.0, 0.4062, 1.0, 0.4375, 1.0, 0.4375, 1.0, 0.4062, 1.0, 0.8125, 1.0, 0.8438, 1.0, 0.8438, 1.0, 0.8125, 1.0, 0.375, 1.0, 0.4062, 1.0, 0.4062, 1.0, 0.375, 1.0, 0.7812, 1.0, 0.8125, 1.0, 0.8125, 1.0, 0.7812, 1.0, 0.3438, 1.0, 0.375, 1.0, 0.375, 1.0, 0.3438, 1.0, 0.75, 1.0, 0.7812, 1.0, 0.7812, 1.0, 0.75, 1.0, 0.3125, 1.0, 0.3438, 1.0, 0.3438, 1.0, 0.3125, 1.0, 0.7188, 1.0, 0.75, 1.0, 0.75, 1.0, 0.7188, 1.0, 0.2812, 1.0, 0.3125, 1.0, 0.3125, 1.0, 0.2812, 1.0])
me_cylinder_001.materials.append(mat_glass_shader_001)
me_cylinder_001.use_remesh_fix_poles = True
me_cylinder_001.use_remesh_preserve_attributes = False
me_cylinder_001.update()
me_cylinder_003 = bpy.data.meshes.new('Cylinder.003')
me_cylinder_003.from_pydata([(1.825e-09, 0.8693, -1.0), (1.947e-09, 0.8693, 1.0), (0.1696, 0.8526, -1.0), (0.1696, 0.8526, 1.0), (0.3327, 0.8032, -1.0), (0.3327, 0.8032, 1.0), (0.483, 0.7228, -1.0), (0.483, 0.7228, 1.0), (0.6147, 0.6147, -1.0), (0.6147, 0.6147, 1.0), (0.7228, 0.483, -1.0), (0.7228, 0.483, 1.0), (0.8032, 0.3327, -1.0), (0.8032, 0.3327, 1.0), (0.8526, 0.1696, -1.0), (0.8526, 0.1696, 1.0), (0.8693, -4.043e-08, -1.0), (0.8693, -4.116e-08, 1.0), (0.8526, -0.1696, -1.0), (0.8526, -0.1696, 1.0), (0.8032, -0.3327, -1.0), (0.8032, -0.3327, 1.0), (0.7228, -0.483, -1.0), (0.7228, -0.483, 1.0), (0.6147, -0.6147, -1.0), (0.6147, -0.6147, 1.0), (0.483, -0.7228, -1.0), (0.483, -0.7228, 1.0), (0.3327, -0.8032, -1.0), (0.3327, -0.8032, 1.0), (0.1696, -0.8526, -1.0), (0.1696, -0.8526, 1.0), (-7.417e-08, -0.8693, -1.0), (-7.405e-08, -0.8693, 1.0), (-0.1696, -0.8526, -1.0), (-0.1696, -0.8526, 1.0), (-0.3327, -0.8032, -1.0), (-0.3327, -0.8032, 1.0), (-0.483, -0.7228, -1.0), (-0.483, -0.7228, 1.0), (-0.6147, -0.6147, -1.0), (-0.6147, -0.6147, 1.0), (-0.7228, -0.483, -1.0), (-0.7228, -0.483, 1.0), (-0.8032, -0.3327, -1.0), (-0.8032, -0.3327, 1.0), (-0.8526, -0.1696, -1.0), (-0.8526, -0.1696, 1.0), (-0.8693, 7.933e-09, -1.0), (-0.8693, 7.203e-09, 1.0), (-0.8526, 0.1696, -1.0), (-0.8526, 0.1696, 1.0), (-0.8032, 0.3327, -1.0), (-0.8032, 0.3327, 1.0), (-0.7228, 0.483, -1.0), (-0.7228, 0.483, 1.0), (-0.6147, 0.6147, -1.0), (-0.6147, 0.6147, 1.0), (-0.483, 0.7228, -1.0), (-0.483, 0.7228, 1.0), (-0.3327, 0.8032, -1.0), (-0.3327, 0.8032, 1.0), (-0.1696, 0.8526, -1.0), (-0.1696, 0.8526, 1.0), (0.0, 1.0, -0.798), (0.0, 1.0, 0.8966), (0.1951, 0.9808, 0.8966), (0.1951, 0.9808, -0.798), (0.3827, 0.9239, 0.8966), (0.3827, 0.9239, -0.798), (0.5556, 0.8315, 0.8966), (0.5556, 0.8315, -0.798), (0.7071, 0.7071, 0.8966), (0.7071, 0.7071, -0.798), (0.8315, 0.5556, 0.8966), (0.8315, 0.5556, -0.798), (0.9239, 0.3827, 0.8966), (0.9239, 0.3827, -0.798), (0.9808, 0.1951, 0.8966), (0.9808, 0.1951, -0.798), (1.0, -4.371e-08, 0.8966), (1.0, -4.371e-08, -0.798), (0.9808, -0.1951, 0.8966), (0.9808, -0.1951, -0.798), (0.9239, -0.3827, 0.8966), (0.9239, -0.3827, -0.798), (0.8315, -0.5556, 0.8966), (0.8315, -0.5556, -0.798), (0.7071, -0.7071, 0.8966), (0.7071, -0.7071, -0.798), (0.5556, -0.8315, 0.8966), (0.5556, -0.8315, -0.798), (0.3827, -0.9239, 0.8966), (0.3827, -0.9239, -0.798), (0.1951, -0.9808, 0.8966), (0.1951, -0.9808, -0.798), (-8.742e-08, -1.0, 0.8966), (-8.742e-08, -1.0, -0.798), (-0.1951, -0.9808, 0.8966), (-0.1951, -0.9808, -0.798), (-0.3827, -0.9239, 0.8966), (-0.3827, -0.9239, -0.798), (-0.5556, -0.8315, 0.8966), (-0.5556, -0.8315, -0.798), (-0.7071, -0.7071, 0.8966), (-0.7071, -0.7071, -0.798), (-0.8315, -0.5556, 0.8966), (-0.8315, -0.5556, -0.798), (-0.9239, -0.3827, 0.8966), (-0.9239, -0.3827, -0.798), (-0.9808, -0.1951, 0.8966), (-0.9808, -0.1951, -0.798), (-1.0, 1.192e-08, 0.8966), (-1.0, 1.192e-08, -0.798), (-0.9808, 0.1951, 0.8966), (-0.9808, 0.1951, -0.798), (-0.9239, 0.3827, 0.8966), (-0.9239, 0.3827, -0.798), (-0.8315, 0.5556, 0.8966), (-0.8315, 0.5556, -0.798), (-0.7071, 0.7071, 0.8966), (-0.7071, 0.7071, -0.798), (-0.5556, 0.8315, 0.8966), (-0.5556, 0.8315, -0.798), (-0.3827, 0.9239, 0.8966), (-0.3827, 0.9239, -0.798), (-0.1951, 0.9808, 0.8966), (-0.1951, 0.9808, -0.798), (2.4e-08, 1.186, -1.0), (0.2315, 1.164, -1.0), (0.2315, 1.164, -0.798), (0.4541, 1.096, -1.0), (0.4541, 1.096, -0.798), (0.6592, 0.9865, -1.0), (0.6592, 0.9865, -0.798), (0.839, 0.839, -1.0), (0.839, 0.839, -0.798), (0.9865, 0.6592, -1.0), (0.9865, 0.6592, -0.798), (1.096, 0.4541, -1.0), (1.096, 0.4541, -0.798), (1.164, 0.2315, -1.0), (1.164, 0.2315, -0.798), (1.186, -4.816e-08, -1.0), (1.186, -4.816e-08, -0.798), (1.164, -0.2315, -1.0), (1.164, -0.2315, -0.798), (1.096, -0.4541, -1.0), (1.096, -0.4541, -0.798), (0.9865, -0.6592, -1.0), (0.9865, -0.6592, -0.798), (0.839, -0.839, -1.0), (0.839, -0.839, -0.798), (0.6592, -0.9865, -1.0), (0.6592, -0.9865, -0.798), (0.4541, -1.096, -1.0), (0.4541, -1.096, -0.798), (0.2315, -1.164, -1.0), (0.2315, -1.164, -0.798), (-9.809e-08, -1.186, -1.0), (-9.809e-08, -1.186, -0.798), (-0.2315, -1.164, -1.0), (-0.2315, -1.164, -0.798), (-0.4541, -1.096, -1.0), (-0.4541, -1.096, -0.798), (-0.6592, -0.9865, -1.0), (-0.6592, -0.9865, -0.798), (-0.839, -0.839, -1.0), (-0.839, -0.839, -0.798), (-0.9865, -0.6592, -1.0), (-0.9865, -0.6592, -0.798), (-1.096, -0.4541, -1.0), (-1.096, -0.4541, -0.798), (-1.164, -0.2315, -1.0), (-1.164, -0.2315, -0.798), (-1.186, 1.192e-08, -1.0), (-1.186, 1.192e-08, -0.798), (-1.164, 0.2315, -1.0), (-1.164, 0.2315, -0.798), (-1.096, 0.4541, -1.0), (-1.096, 0.4541, -0.798), (-0.9865, 0.6592, -1.0), (-0.9865, 0.6592, -0.798), (-0.839, 0.839, -1.0), (-0.839, 0.839, -0.798), (-0.6592, 0.9865, -1.0), (-0.6592, 0.9865, -0.798), (-0.4541, 1.096, -1.0), (-0.4541, 1.096, -0.798), (-0.2315, 1.164, -1.0), (-0.2315, 1.164, -0.798), (2.4e-08, 1.186, -0.798)], [], [(65, 1, 3, 66), (66, 3, 5, 68), (68, 5, 7, 70), (70, 7, 9, 72), (72, 9, 11, 74), (74, 11, 13, 76), (76, 13, 15, 78), (78, 15, 17, 80), (80, 17, 19, 82), (82, 19, 21, 84), (84, 21, 23, 86), (86, 23, 25, 88), (88, 25, 27, 90), (90, 27, 29, 92), (92, 29, 31, 94), (94, 31, 33, 96), (96, 33, 35, 98), (98, 35, 37, 100), (100, 37, 39, 102), (102, 39, 41, 104), (104, 41, 43, 106), (106, 43, 45, 108), (108, 45, 47, 110), (110, 47, 49, 112), (112, 49, 51, 114), (114, 51, 53, 116), (116, 53, 55, 118), (118, 55, 57, 120), (120, 57, 59, 122), (122, 59, 61, 124), (63, 61, 60, 62), (124, 61, 63, 126), (126, 63, 1, 65), (1, 63, 62, 0), (0, 62, 189, 128), (127, 126, 65, 64), (115, 117, 180, 178), (125, 124, 126, 127), (46, 44, 171, 173), (123, 122, 124, 125), (89, 91, 154, 152), (121, 120, 122, 123), (28, 26, 153, 155), (119, 118, 120, 121), (10, 8, 135, 137), (117, 116, 118, 119), (117, 119, 182, 180), (115, 114, 116, 117), (91, 93, 156, 154), (113, 112, 114, 115), (62, 60, 187, 189), (111, 110, 112, 113), (64, 67, 130, 191), (109, 108, 110, 111), (44, 42, 169, 171), (107, 106, 108, 109), (119, 121, 184, 182), (105, 104, 106, 107), (26, 24, 151, 153), (103, 102, 104, 105), (93, 95, 158, 156), (101, 100, 102, 103), (67, 69, 132, 130), (99, 98, 100, 101), (8, 6, 133, 135), (97, 96, 98, 99), (60, 58, 185, 187), (95, 94, 96, 97), (121, 123, 186, 184), (93, 92, 94, 95), (95, 97, 160, 158), (91, 90, 92, 93), (42, 40, 167, 169), (89, 88, 90, 91), (69, 71, 134, 132), (87, 86, 88, 89), (24, 22, 149, 151), (85, 84, 86, 87), (6, 4, 131, 133), (83, 82, 84, 85), (123, 125, 188, 186), (81, 80, 82, 83), (97, 99, 162, 160), (79, 78, 80, 81), (58, 56, 183, 185), (77, 76, 78, 79), (71, 73, 136, 134), (75, 74, 76, 77), (40, 38, 165, 167), (73, 72, 74, 75), (22, 20, 147, 149), (71, 70, 72, 73), (125, 127, 190, 188), (69, 68, 70, 71), (99, 101, 164, 162), (67, 66, 68, 69), (73, 75, 138, 136), (64, 65, 66, 67), (189, 190, 191, 128), (187, 188, 190, 189), (185, 186, 188, 187), (183, 184, 186, 185), (181, 182, 184, 183), (179, 180, 182, 181), (177, 178, 180, 179), (175, 176, 178, 177), (173, 174, 176, 175), (171, 172, 174, 173), (169, 170, 172, 171), (167, 168, 170, 169), (165, 166, 168, 167), (163, 164, 166, 165), (161, 162, 164, 163), (159, 160, 162, 161), (157, 158, 160, 159), (155, 156, 158, 157), (153, 154, 156, 155), (151, 152, 154, 153), (149, 150, 152, 151), (147, 148, 150, 149), (145, 146, 148, 147), (143, 144, 146, 145), (141, 142, 144, 143), (139, 140, 142, 141), (137, 138, 140, 139), (135, 136, 138, 137), (133, 134, 136, 135), (131, 132, 134, 133), (129, 130, 132, 131), (128, 191, 130, 129), (12, 10, 137, 139), (87, 89, 152, 150), (30, 28, 155, 157), (113, 115, 178, 176), (48, 46, 173, 175), (85, 87, 150, 148), (111, 113, 176, 174), (14, 12, 139, 141), (32, 30, 157, 159), (83, 85, 148, 146), (50, 48, 175, 177), (109, 111, 174, 172), (16, 14, 141, 143), (81, 83, 146, 144), (34, 32, 159, 161), (107, 109, 172, 170), (52, 50, 177, 179), (79, 81, 144, 142), (105, 107, 170, 168), (18, 16, 143, 145), (36, 34, 161, 163), (2, 0, 128, 129), (77, 79, 142, 140), (54, 52, 179, 181), (103, 105, 168, 166), (20, 18, 145, 147), (75, 77, 140, 138), (38, 36, 163, 165), (101, 103, 166, 164), (127, 64, 191, 190), (56, 54, 181, 183), (4, 2, 129, 131), (61, 59, 58, 60), (59, 57, 56, 58), (57, 55, 54, 56), (55, 53, 52, 54), (53, 51, 50, 52), (51, 49, 48, 50), (49, 47, 46, 48), (47, 45, 44, 46), (45, 43, 42, 44), (43, 41, 40, 42), (41, 39, 38, 40), (39, 37, 36, 38), (37, 35, 34, 36), (35, 33, 32, 34), (33, 31, 30, 32), (31, 29, 28, 30), (29, 27, 26, 28), (27, 25, 24, 26), (25, 23, 22, 24), (23, 21, 20, 22), (21, 19, 18, 20), (19, 17, 16, 18), (17, 15, 14, 16), (15, 13, 12, 14), (13, 11, 10, 12), (11, 9, 8, 10), (9, 7, 6, 8), (7, 5, 4, 6), (5, 3, 2, 4), (3, 1, 0, 2)])
_uv = me_cylinder_003.uv_layers.new(name='UVMap')
_uv.uv.foreach_set('vector', [1.0, 0.8333, 1.0, 1.0, 0.9688, 1.0, 0.9688, 0.8333, 0.9688, 0.8333, 0.9688, 1.0, 0.9375, 1.0, 0.9375, 0.8333, 0.9375, 0.8333, 0.9375, 1.0, 0.9062, 1.0, 0.9062, 0.8333, 0.9062, 0.8333, 0.9062, 1.0, 0.875, 1.0, 0.875, 0.8333, 0.875, 0.8333, 0.875, 1.0, 0.8438, 1.0, 0.8437, 0.8333, 0.8437, 0.8333, 0.8438, 1.0, 0.8125, 1.0, 0.8125, 0.8333, 0.8125, 0.8333, 0.8125, 1.0, 0.7812, 1.0, 0.7812, 0.8333, 0.7812, 0.8333, 0.7812, 1.0, 0.75, 1.0, 0.75, 0.8333, 0.75, 0.8333, 0.75, 1.0, 0.7188, 1.0, 0.7188, 0.8333, 0.7188, 0.8333, 0.7188, 1.0, 0.6875, 1.0, 0.6875, 0.8333, 0.6875, 0.8333, 0.6875, 1.0, 0.6562, 1.0, 0.6562, 0.8333, 0.6562, 0.8333, 0.6562, 1.0, 0.625, 1.0, 0.625, 0.8333, 0.625, 0.8333, 0.625, 1.0, 0.5938, 1.0, 0.5938, 0.8333, 0.5938, 0.8333, 0.5938, 1.0, 0.5625, 1.0, 0.5625, 0.8333, 0.5625, 0.8333, 0.5625, 1.0, 0.5312, 1.0, 0.5312, 0.8333, 0.5312, 0.8333, 0.5312, 1.0, 0.5, 1.0, 0.5, 0.8333, 0.5, 0.8333, 0.5, 1.0, 0.4688, 1.0, 0.4687, 0.8333, 0.4687, 0.8333, 0.4688, 1.0, 0.4375, 1.0, 0.4375, 0.8333, 0.4375, 0.8333, 0.4375, 1.0, 0.4062, 1.0, 0.4062, 0.8333, 0.4062, 0.8333, 0.4062, 1.0, 0.375, 1.0, 0.375, 0.8333, 0.375, 0.8333, 0.375, 1.0, 0.3438, 1.0, 0.3438, 0.8333, 0.3438, 0.8333, 0.3438, 1.0, 0.3125, 1.0, 0.3125, 0.8333, 0.3125, 0.8333, 0.3125, 1.0, 0.2812, 1.0, 0.2812, 0.8333, 0.2812, 0.8333, 0.2812, 1.0, 0.25, 1.0, 0.25, 0.8333, 0.25, 0.8333, 0.25, 1.0, 0.2188, 1.0, 0.2188, 0.8333, 0.2188, 0.8333, 0.2188, 1.0, 0.1875, 1.0, 0.1875, 0.8333, 0.1875, 0.8333, 0.1875, 1.0, 0.1562, 1.0, 0.1562, 0.8333, 0.1562, 0.8333, 0.1562, 1.0, 0.125, 1.0, 0.125, 0.8333, 0.125, 0.8333, 0.125, 1.0, 0.09375, 1.0, 0.09375, 0.8333, 0.09375, 0.8333, 0.09375, 1.0, 0.0625, 1.0, 0.0625, 0.8333, 0.03125, 1.0, 0.0625, 1.0, 0.6582, 0.4717, 0.7032, 0.4854, 0.0625, 0.8333, 0.0625, 1.0, 0.03125, 1.0, 0.03125, 0.8333, 0.03125, 0.8333, 0.03125, 1.0, 0.0, 1.0, 0.0, 0.8333, 0.0, 1.0, 0.03125, 1.0, 0.7032, 0.4854, 0.75, 0.49, 0.75, 0.49, 0.7032, 0.4854, 0.7032, 0.4854, 0.75, 0.49, 0.03125, 0.6667, 0.03125, 0.8333, 0.0, 0.8333, 0.0, 0.6667, 0.2188, 0.6667, 0.1875, 0.6667, 0.1875, 0.6667, 0.2188, 0.6667, 0.0625, 0.6667, 0.0625, 0.8333, 0.03125, 0.8333, 0.03125, 0.6667, 0.5146, 0.2032, 0.5283, 0.1582, 0.5283, 0.1582, 0.5146, 0.2032, 0.09375, 0.6667, 0.09375, 0.8333, 0.0625, 0.8333, 0.0625, 0.6667, 0.625, 0.6667, 0.5938, 0.6667, 0.5938, 0.6667, 0.625, 0.6667, 0.125, 0.6667, 0.125, 0.8333, 0.09375, 0.8333, 0.09375, 0.6667, 0.8418, 0.02827, 0.8833, 0.05045, 0.8833, 0.05045, 0.8418, 0.02827, 0.1562, 0.6667, 0.1562, 0.8333, 0.125, 0.8333, 0.125, 0.6667, 0.9496, 0.3833, 0.9197, 0.4197, 0.9197, 0.4197, 0.9496, 0.3833, 0.1875, 0.6667, 0.1875, 0.8333, 0.1562, 0.8333, 0.1562, 0.6667, 0.1875, 0.6667, 0.1562, 0.6667, 0.1562, 0.6667, 0.1875, 0.6667, 0.2188, 0.6667, 0.2188, 0.8333, 0.1875, 0.8333, 0.1875, 0.6667, 0.5938, 0.6667, 0.5625, 0.6667, 0.5625, 0.6667, 0.5938, 0.6667, 0.25, 0.6667, 0.25, 0.8333, 0.2188, 0.8333, 0.2188, 0.6667, 0.7032, 0.4854, 0.6582, 0.4717, 0.6582, 0.4717, 0.7032, 0.4854, 0.2812, 0.6667, 0.2812, 0.8333, 0.25, 0.8333, 0.25, 0.6667, 1.0, 0.6667, 0.9688, 0.6667, 0.9688, 0.6667, 1.0, 0.6667, 0.3125, 0.6667, 0.3125, 0.8333, 0.2812, 0.8333, 0.2812, 0.6667, 0.5283, 0.1582, 0.5504, 0.1167, 0.5504, 0.1167, 0.5283, 0.1582, 0.3438, 0.6667, 0.3438, 0.8333, 0.3125, 0.8333, 0.3125, 0.6667, 0.1562, 0.6667, 0.125, 0.6667, 0.125, 0.6667, 0.1562, 0.6667, 0.375, 0.6667, 0.375, 0.8333, 0.3438, 0.8333, 0.3438, 0.6667, 0.8833, 0.05045, 0.9197, 0.08029, 0.9197, 0.08029, 0.8833, 0.05045, 0.4062, 0.6667, 0.4062, 0.8333, 0.375, 0.8333, 0.375, 0.6667, 0.5625, 0.6667, 0.5312, 0.6667, 0.5312, 0.6667, 0.5625, 0.6667, 0.4375, 0.6667, 0.4375, 0.8333, 0.4062, 0.8333, 0.4062, 0.6667, 0.9688, 0.6667, 0.9375, 0.6667, 0.9375, 0.6667, 0.9688, 0.6667, 0.4688, 0.6667, 0.4687, 0.8333, 0.4375, 0.8333, 0.4375, 0.6667, 0.9197, 0.4197, 0.8833, 0.4496, 0.8833, 0.4496, 0.9197, 0.4197, 0.5, 0.6667, 0.5, 0.8333, 0.4687, 0.8333, 0.4688, 0.6667, 0.6582, 0.4717, 0.6167, 0.4496, 0.6167, 0.4496, 0.6582, 0.4717, 0.5312, 0.6667, 0.5312, 0.8333, 0.5, 0.8333, 0.5, 0.6667, 0.125, 0.6667, 0.09375, 0.6667, 0.09375, 0.6667, 0.125, 0.6667, 0.5625, 0.6667, 0.5625, 0.8333, 0.5312, 0.8333, 0.5312, 0.6667, 0.5312, 0.6667, 0.5, 0.6667, 0.5, 0.6667, 0.5312, 0.6667, 0.5938, 0.6667, 0.5938, 0.8333, 0.5625, 0.8333, 0.5625, 0.6667, 0.5504, 0.1167, 0.5803, 0.08029, 0.5803, 0.08029, 0.5504, 0.1167, 0.625, 0.6667, 0.625, 0.8333, 0.5938, 0.8333, 0.5938, 0.6667, 0.9375, 0.6667, 0.9062, 0.6667, 0.9062, 0.6667, 0.9375, 0.6667, 0.6562, 0.6667, 0.6562, 0.8333, 0.625, 0.8333, 0.625, 0.6667, 0.9197, 0.08029, 0.9496, 0.1167, 0.9496, 0.1167, 0.9197, 0.08029, 0.6875, 0.6667, 0.6875, 0.8333, 0.6562, 0.8333, 0.6562, 0.6667, 0.8833, 0.4496, 0.8418, 0.4717, 0.8418, 0.4717, 0.8833, 0.4496, 0.7188, 0.6667, 0.7188, 0.8333, 0.6875, 0.8333, 0.6875, 0.6667, 0.09375, 0.6667, 0.0625, 0.6667, 0.0625, 0.6667, 0.09375, 0.6667, 0.75, 0.6667, 0.75, 0.8333, 0.7188, 0.8333, 0.7188, 0.6667, 0.5, 0.6667, 0.4688, 0.6667, 0.4688, 0.6667, 0.5, 0.6667, 0.7812, 0.6667, 0.7812, 0.8333, 0.75, 0.8333, 0.75, 0.6667, 0.6167, 0.4496, 0.5803, 0.4197, 0.5803, 0.4197, 0.6167, 0.4496, 0.8125, 0.6667, 0.8125, 0.8333, 0.7812, 0.8333, 0.7812, 0.6667, 0.9062, 0.6667, 0.875, 0.6667, 0.875, 0.6667, 0.9062, 0.6667, 0.8438, 0.6667, 0.8437, 0.8333, 0.8125, 0.8333, 0.8125, 0.6667, 0.5803, 0.08029, 0.6167, 0.05045, 0.6167, 0.05045, 0.5803, 0.08029, 0.875, 0.6667, 0.875, 0.8333, 0.8437, 0.8333, 0.8438, 0.6667, 0.9496, 0.1167, 0.9717, 0.1582, 0.9717, 0.1582, 0.9496, 0.1167, 0.9062, 0.6667, 0.9062, 0.8333, 0.875, 0.8333, 0.875, 0.6667, 0.0625, 0.6667, 0.03125, 0.6667, 0.03125, 0.6667, 0.0625, 0.6667, 0.9375, 0.6667, 0.9375, 0.8333, 0.9062, 0.8333, 0.9062, 0.6667, 0.4688, 0.6667, 0.4375, 0.6667, 0.4375, 0.6667, 0.4688, 0.6667, 0.9688, 0.6667, 0.9688, 0.8333, 0.9375, 0.8333, 0.9375, 0.6667, 0.875, 0.6667, 0.8438, 0.6667, 0.8438, 0.6667, 0.875, 0.6667, 1.0, 0.6667, 1.0, 0.8333, 0.9688, 0.8333, 0.9688, 0.6667, 0.03125, 0.5, 0.03125, 0.6667, 0.0, 0.6667, 0.0, 0.5, 0.0625, 0.5, 0.0625, 0.6667, 0.03125, 0.6667, 0.03125, 0.5, 0.09375, 0.5, 0.09375, 0.6667, 0.0625, 0.6667, 0.0625, 0.5, 0.125, 0.5, 0.125, 0.6667, 0.09375, 0.6667, 0.09375, 0.5, 0.1562, 0.5, 0.1562, 0.6667, 0.125, 0.6667, 0.125, 0.5, 0.1875, 0.5, 0.1875, 0.6667, 0.1562, 0.6667, 0.1562, 0.5, 0.2188, 0.5, 0.2188, 0.6667, 0.1875, 0.6667, 0.1875, 0.5, 0.25, 0.5, 0.25, 0.6667, 0.2188, 0.6667, 0.2188, 0.5, 0.2812, 0.5, 0.2812, 0.6667, 0.25, 0.6667, 0.25, 0.5, 0.3125, 0.5, 0.3125, 0.6667, 0.2812, 0.6667, 0.2812, 0.5, 0.3438, 0.5, 0.3438, 0.6667, 0.3125, 0.6667, 0.3125, 0.5, 0.375, 0.5, 0.375, 0.6667, 0.3438, 0.6667, 0.3438, 0.5, 0.4062, 0.5, 0.4062, 0.6667, 0.375, 0.6667, 0.375, 0.5, 0.4375, 0.5, 0.4375, 0.6667, 0.4062, 0.6667, 0.4062, 0.5, 0.4688, 0.5, 0.4688, 0.6667, 0.4375, 0.6667, 0.4375, 0.5, 0.5, 0.5, 0.5, 0.6667, 0.4688, 0.6667, 0.4688, 0.5, 0.5312, 0.5, 0.5312, 0.6667, 0.5, 0.6667, 0.5, 0.5, 0.5625, 0.5, 0.5625, 0.6667, 0.5312, 0.6667, 0.5312, 0.5, 0.5938, 0.5, 0.5938, 0.6667, 0.5625, 0.6667, 0.5625, 0.5, 0.625, 0.5, 0.625, 0.6667, 0.5938, 0.6667, 0.5938, 0.5, 0.6562, 0.5, 0.6562, 0.6667, 0.625, 0.6667, 0.625, 0.5, 0.6875, 0.5, 0.6875, 0.6667, 0.6562, 0.6667, 0.6562, 0.5, 0.7188, 0.5, 0.7188, 0.6667, 0.6875, 0.6667, 0.6875, 0.5, 0.75, 0.5, 0.75, 0.6667, 0.7188, 0.6667, 0.7188, 0.5, 0.7812, 0.5, 0.7812, 0.6667, 0.75, 0.6667, 0.75, 0.5, 0.8125, 0.5, 0.8125, 0.6667, 0.7812, 0.6667, 0.7812, 0.5, 0.8438, 0.5, 0.8438, 0.6667, 0.8125, 0.6667, 0.8125, 0.5, 0.875, 0.5, 0.875, 0.6667, 0.8438, 0.6667, 0.8438, 0.5, 0.9062, 0.5, 0.9062, 0.6667, 0.875, 0.6667, 0.875, 0.5, 0.9375, 0.5, 0.9375, 0.6667, 0.9062, 0.6667, 0.9062, 0.5, 0.9688, 0.5, 0.9688, 0.6667, 0.9375, 0.6667, 0.9375, 0.5, 1.0, 0.5, 1.0, 0.6667, 0.9688, 0.6667, 0.9688, 0.5, 0.9717, 0.3418, 0.9496, 0.3833, 0.9496, 0.3833, 0.9717, 0.3418, 0.6562, 0.6667, 0.625, 0.6667, 0.625, 0.6667, 0.6562, 0.6667, 0.7968, 0.01461, 0.8418, 0.02827, 0.8418, 0.02827, 0.7968, 0.01461, 0.25, 0.6667, 0.2188, 0.6667, 0.2188, 0.6667, 0.25, 0.6667, 0.51, 0.25, 0.5146, 0.2032, 0.5146, 0.2032, 0.51, 0.25, 0.6875, 0.6667, 0.6562, 0.6667, 0.6562, 0.6667, 0.6875, 0.6667, 0.2812, 0.6667, 0.25, 0.6667, 0.25, 0.6667, 0.2812, 0.6667, 0.9854, 0.2968, 0.9717, 0.3418, 0.9717, 0.3418, 0.9854, 0.2968, 0.75, 0.01, 0.7968, 0.01461, 0.7968, 0.01461, 0.75, 0.01, 0.7188, 0.6667, 0.6875, 0.6667, 0.6875, 0.6667, 0.7188, 0.6667, 0.5146, 0.2968, 0.51, 0.25, 0.51, 0.25, 0.5146, 0.2968, 0.3125, 0.6667, 0.2812, 0.6667, 0.2812, 0.6667, 0.3125, 0.6667, 0.99, 0.25, 0.9854, 0.2968, 0.9854, 0.2968, 0.99, 0.25, 0.75, 0.6667, 0.7188, 0.6667, 0.7188, 0.6667, 0.75, 0.6667, 0.7032, 0.01461, 0.75, 0.01, 0.75, 0.01, 0.7032, 0.01461, 0.3438, 0.6667, 0.3125, 0.6667, 0.3125, 0.6667, 0.3438, 0.6667, 0.5283, 0.3418, 0.5146, 0.2968, 0.5146, 0.2968, 0.5283, 0.3418, 0.7812, 0.6667, 0.75, 0.6667, 0.75, 0.6667, 0.7812, 0.6667, 0.375, 0.6667, 0.3438, 0.6667, 0.3438, 0.6667, 0.375, 0.6667, 0.9854, 0.2032, 0.99, 0.25, 0.99, 0.25, 0.9854, 0.2032, 0.6582, 0.02827, 0.7032, 0.01461, 0.7032, 0.01461, 0.6582, 0.02827, 0.7968, 0.4854, 0.75, 0.49, 0.75, 0.49, 0.7968, 0.4854, 0.8125, 0.6667, 0.7812, 0.6667, 0.7812, 0.6667, 0.8125, 0.6667, 0.5504, 0.3833, 0.5283, 0.3418, 0.5283, 0.3418, 0.5504, 0.3833, 0.4062, 0.6667, 0.375, 0.6667, 0.375, 0.6667, 0.4062, 0.6667, 0.9717, 0.1582, 0.9854, 0.2032, 0.9854, 0.2032, 0.9717, 0.1582, 0.8438, 0.6667, 0.8125, 0.6667, 0.8125, 0.6667, 0.8438, 0.6667, 0.6167, 0.05045, 0.6582, 0.02827, 0.6582, 0.02827, 0.6167, 0.05045, 0.4375, 0.6667, 0.4062, 0.6667, 0.4062, 0.6667, 0.4375, 0.6667, 0.03125, 0.6667, 0.0, 0.6667, 0.0, 0.6667, 0.03125, 0.6667, 0.5803, 0.4197, 0.5504, 0.3833, 0.5504, 0.3833, 0.5803, 0.4197, 0.8418, 0.4717, 0.7968, 0.4854, 0.7968, 0.4854, 0.8418, 0.4717, 0.0625, 1.0, 0.09375, 1.0, 0.6167, 0.4496, 0.6582, 0.4717, 0.09375, 1.0, 0.125, 1.0, 0.5803, 0.4197, 0.6167, 0.4496, 0.125, 1.0, 0.1562, 1.0, 0.5504, 0.3833, 0.5803, 0.4197, 0.1562, 1.0, 0.1875, 1.0, 0.5283, 0.3418, 0.5504, 0.3833, 0.1875, 1.0, 0.2188, 1.0, 0.5146, 0.2968, 0.5283, 0.3418, 0.2188, 1.0, 0.25, 1.0, 0.51, 0.25, 0.5146, 0.2968, 0.25, 1.0, 0.2812, 1.0, 0.5146, 0.2032, 0.51, 0.25, 0.2812, 1.0, 0.3125, 1.0, 0.5283, 0.1582, 0.5146, 0.2032, 0.3125, 1.0, 0.3438, 1.0, 0.5504, 0.1167, 0.5283, 0.1582, 0.3438, 1.0, 0.375, 1.0, 0.5803, 0.08029, 0.5504, 0.1167, 0.375, 1.0, 0.4062, 1.0, 0.6167, 0.05045, 0.5803, 0.08029, 0.4062, 1.0, 0.4375, 1.0, 0.6582, 0.02827, 0.6167, 0.05045, 0.4375, 1.0, 0.4688, 1.0, 0.7032, 0.01461, 0.6582, 0.02827, 0.4688, 1.0, 0.5, 1.0, 0.75, 0.01, 0.7032, 0.01461, 0.5, 1.0, 0.5312, 1.0, 0.7968, 0.01461, 0.75, 0.01, 0.5312, 1.0, 0.5625, 1.0, 0.8418, 0.02827, 0.7968, 0.01461, 0.5625, 1.0, 0.5938, 1.0, 0.8833, 0.05045, 0.8418, 0.02827, 0.5938, 1.0, 0.625, 1.0, 0.9197, 0.08029, 0.8833, 0.05045, 0.625, 1.0, 0.6562, 1.0, 0.9496, 0.1167, 0.9197, 0.08029, 0.6562, 1.0, 0.6875, 1.0, 0.9717, 0.1582, 0.9496, 0.1167, 0.6875, 1.0, 0.7188, 1.0, 0.9854, 0.2032, 0.9717, 0.1582, 0.7188, 1.0, 0.75, 1.0, 0.99, 0.25, 0.9854, 0.2032, 0.75, 1.0, 0.7812, 1.0, 0.9854, 0.2968, 0.99, 0.25, 0.7812, 1.0, 0.8125, 1.0, 0.9717, 0.3418, 0.9854, 0.2968, 0.8125, 1.0, 0.8438, 1.0, 0.9496, 0.3833, 0.9717, 0.3418, 0.8438, 1.0, 0.875, 1.0, 0.9197, 0.4197, 0.9496, 0.3833, 0.875, 1.0, 0.9062, 1.0, 0.8833, 0.4496, 0.9197, 0.4197, 0.9062, 1.0, 0.9375, 1.0, 0.8418, 0.4717, 0.8833, 0.4496, 0.9375, 1.0, 0.9688, 1.0, 0.7968, 0.4854, 0.8418, 0.4717, 0.9688, 1.0, 1.0, 1.0, 0.75, 0.49, 0.7968, 0.4854])
me_cylinder_003.materials.append(mat_glass_shader)
me_cylinder_003.use_remesh_fix_poles = True
me_cylinder_003.use_remesh_preserve_attributes = False
me_cylinder_003.update()

# ---- objects
ob_bottle = bpy.data.objects.new('Bottle', me_icosphere)
ob_inside_liquid = bpy.data.objects.new('Inside_Liquid', me_icosphere_001)
ob_liquid = bpy.data.objects.new('Liquid', me_cylinder_001)
ob_bottle_head = bpy.data.objects.new('Bottle_Head', me_cylinder_003)

# ---- transforms, parenting, visibility, modifiers, constraints
ob_bottle.location = (0.0, 0.0, 0.0)
ob_bottle.scale = (0.06087, 0.06087, 0.06087)
_m = ob_bottle.modifiers.new('Decimate', 'DECIMATE')
_m.use_symmetry = True
ob_inside_liquid.location = (0.0, 0.0, 0.0)
ob_inside_liquid.scale = (0.04987, 0.04987, 0.04987)
_m = ob_inside_liquid.modifiers.new('Decimate', 'DECIMATE')
_m.use_symmetry = True
ob_liquid.location = (0.0, 0.0, 0.05124)
ob_liquid.scale = (0.00845, 0.00845, 0.006604)
ob_bottle_head.location = (0.0, 0.0, 0.06899)
ob_bottle_head.scale = (-0.009773, -0.009773, -0.01568)

# ---- collection membership
col_collection.objects.link(ob_bottle)
col_collection.objects.link(ob_inside_liquid)
col_collection.objects.link(ob_liquid)
col_collection.objects.link(ob_bottle_head)

# ---- scene / render settings (as saved in the file)
scene.frame_start = 1; scene.frame_end = 250; scene.frame_set(114)
scene.render.engine = 'BLENDER_EEVEE_NEXT'
scene.cycles.sampling_pattern = 'TABULATED_SOBOL'
scene.cycles.use_light_tree = False
scene.view_settings.view_transform = 'Filmic'
bpy.context.view_layer.update()

# ---- added for rendering (the .blend has no active camera and no usable light): camera, sun
cam_auto = bpy.data.cameras.new('AutoCamera')
cam_auto.lens = 50.0
cam_auto.sensor_width = 36.0
cam_auto.clip_end = 1000.0
ob_auto_camera = bpy.data.objects.new('AutoCamera', cam_auto)
scene.collection.objects.link(ob_auto_camera)
ob_auto_camera.location = (0.205658, -0.24679, 0.176429)
ob_auto_camera.rotation_euler = (1.09748, -7.21219e-08, 0.694738)
scene.camera = ob_auto_camera
light_auto_sun = bpy.data.lights.new('AutoSun', 'SUN')
light_auto_sun.energy = 3.0
light_auto_sun.angle = 0.0523599
ob_auto_sun = bpy.data.objects.new('AutoSun', light_auto_sun)
scene.collection.objects.link(ob_auto_sun)
ob_auto_sun.rotation_euler = (0.872665, 0.174533, 0.523599)
bpy.context.view_layer.update()
